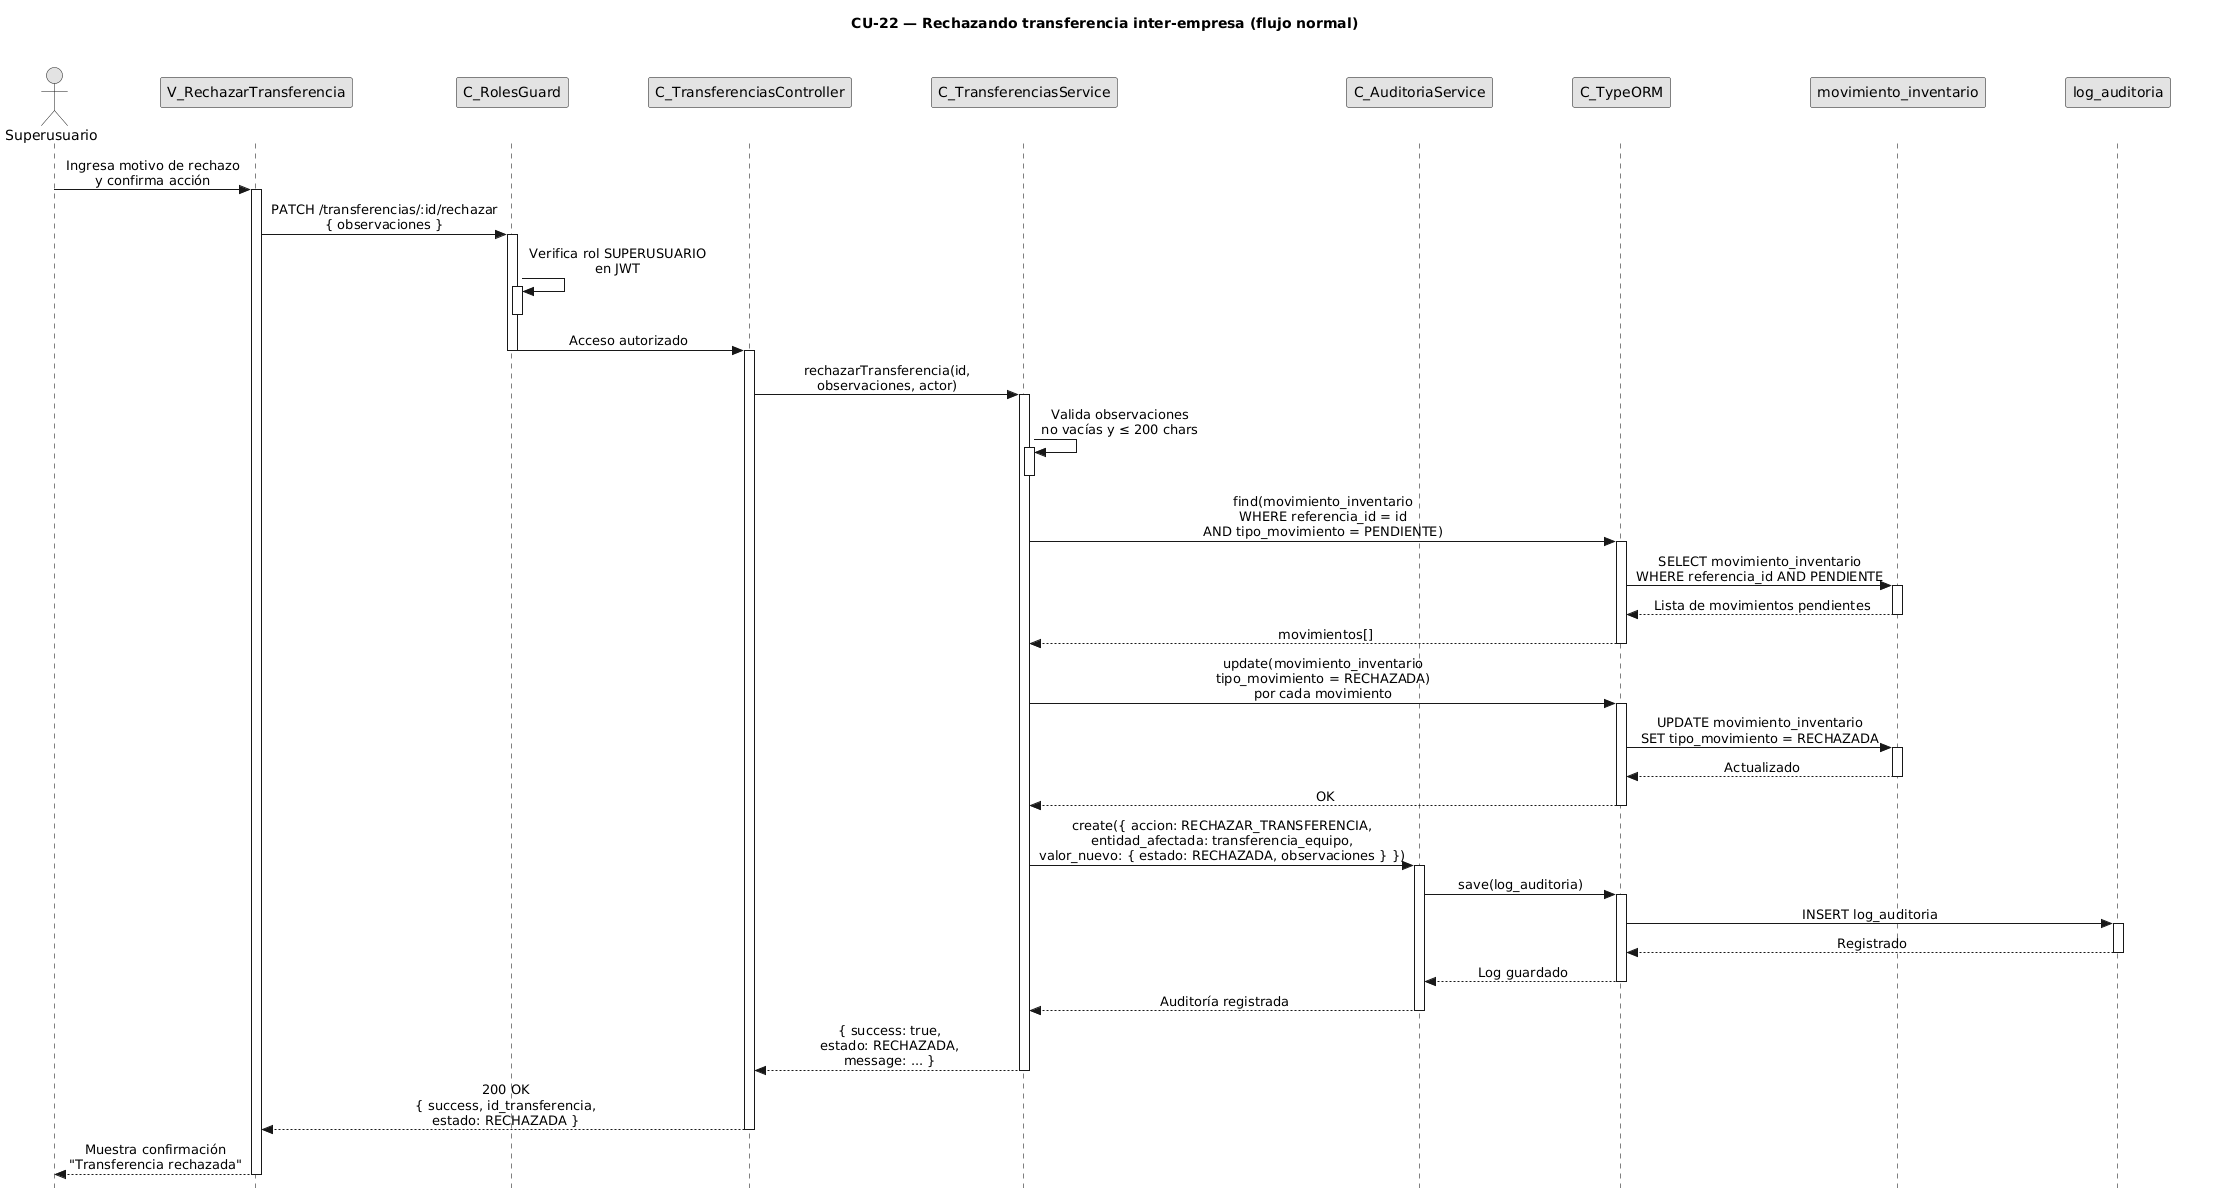

The diagram above was rendered by PlantUML. Its source (embedded in the PNG):
@startuml CU22-normal
title CU-22 — Rechazando transferencia inter-empresa (flujo normal)

skinparam style strictuml
skinparam monochrome true
skinparam shadowing false
skinparam sequenceMessageAlign center
<style>
sequenceDiagram {
  participant {
    Margin 35
  }
  actor {
    Margin 15
  }
}
</style>
skinparam sequence {
  MessageAlign center
  LifeLineBorderColor black
}
hide footbox

actor "Superusuario" as user
participant "V_RechazarTransferencia" as view
participant "C_RolesGuard" as guard
participant "C_TransferenciasController" as ctrl
participant "C_TransferenciasService" as svc
participant "C_AuditoriaService" as aud
participant "C_TypeORM" as orm
participant "movimiento_inventario" as ment
participant "log_auditoria" as aent

user -> view : Ingresa motivo de rechazo\ny confirma acción
activate view

view -> guard : PATCH /transferencias/:id/rechazar\n{ observaciones }
activate guard

guard -> guard : Verifica rol SUPERUSUARIO\nen JWT
activate guard
deactivate guard

guard -> ctrl : Acceso autorizado
deactivate guard

activate ctrl

ctrl -> svc : rechazarTransferencia(id,\nobservaciones, actor)
activate svc

svc -> svc : Valida observaciones\nno vacías y ≤ 200 chars
activate svc
deactivate svc

svc -> orm : find(movimiento_inventario\nWHERE referencia_id = id\nAND tipo_movimiento = PENDIENTE)
activate orm

orm -> ment : SELECT movimiento_inventario\nWHERE referencia_id AND PENDIENTE
activate ment
ment --> orm : Lista de movimientos pendientes
deactivate ment

orm --> svc : movimientos[]
deactivate orm

svc -> orm : update(movimiento_inventario\ntipo_movimiento = RECHAZADA)\npor cada movimiento
activate orm

orm -> ment : UPDATE movimiento_inventario\nSET tipo_movimiento = RECHAZADA
activate ment
ment --> orm : Actualizado
deactivate ment

orm --> svc : OK
deactivate orm

svc -> aud : create({ accion: RECHAZAR_TRANSFERENCIA,\nentidad_afectada: transferencia_equipo,\nvalor_nuevo: { estado: RECHAZADA, observaciones } })
activate aud

aud -> orm : save(log_auditoria)
activate orm

orm -> aent : INSERT log_auditoria
activate aent
aent --> orm : Registrado
deactivate aent

orm --> aud : Log guardado
deactivate orm

aud --> svc : Auditoría registrada
deactivate aud

svc --> ctrl : { success: true,\nestado: RECHAZADA,\nmessage: ... }
deactivate svc

ctrl --> view : 200 OK\n{ success, id_transferencia,\nestado: RECHAZADA }
deactivate ctrl

view --> user : Muestra confirmación\n"Transferencia rechazada"
deactivate view

@enduml